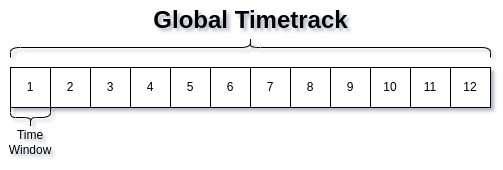

The diagram above was exported from draw.io. Its source (the exported page's mxGraphModel, read from the mxfile embedded in the PNG):
<mxGraphModel dx="604" dy="646" grid="1" gridSize="10" guides="1" tooltips="1" connect="1" arrows="1" fold="1" page="1" pageScale="1" pageWidth="850" pageHeight="1100" math="0" shadow="0">
  <root>
    <mxCell id="0" />
    <mxCell id="1" parent="0" />
    <mxCell id="fUxYo284lH23342erA9g-1" value="1" style="rounded=0;whiteSpace=wrap;html=1;" vertex="1" parent="1">
      <mxGeometry x="80" y="160" width="40" height="40" as="geometry" />
    </mxCell>
    <mxCell id="fUxYo284lH23342erA9g-5" value="2" style="rounded=0;whiteSpace=wrap;html=1;" vertex="1" parent="1">
      <mxGeometry x="120" y="160" width="40" height="40" as="geometry" />
    </mxCell>
    <mxCell id="fUxYo284lH23342erA9g-6" value="3" style="rounded=0;whiteSpace=wrap;html=1;" vertex="1" parent="1">
      <mxGeometry x="160" y="160" width="40" height="40" as="geometry" />
    </mxCell>
    <mxCell id="fUxYo284lH23342erA9g-7" value="4" style="rounded=0;whiteSpace=wrap;html=1;" vertex="1" parent="1">
      <mxGeometry x="200" y="160" width="40" height="40" as="geometry" />
    </mxCell>
    <mxCell id="fUxYo284lH23342erA9g-8" value="5" style="rounded=0;whiteSpace=wrap;html=1;" vertex="1" parent="1">
      <mxGeometry x="240" y="160" width="40" height="40" as="geometry" />
    </mxCell>
    <mxCell id="fUxYo284lH23342erA9g-9" value="6" style="rounded=0;whiteSpace=wrap;html=1;" vertex="1" parent="1">
      <mxGeometry x="280" y="160" width="40" height="40" as="geometry" />
    </mxCell>
    <mxCell id="fUxYo284lH23342erA9g-10" value="7" style="rounded=0;whiteSpace=wrap;html=1;" vertex="1" parent="1">
      <mxGeometry x="320" y="160" width="40" height="40" as="geometry" />
    </mxCell>
    <mxCell id="fUxYo284lH23342erA9g-11" value="8" style="rounded=0;whiteSpace=wrap;html=1;" vertex="1" parent="1">
      <mxGeometry x="360" y="160" width="40" height="40" as="geometry" />
    </mxCell>
    <mxCell id="fUxYo284lH23342erA9g-12" value="9" style="rounded=0;whiteSpace=wrap;html=1;" vertex="1" parent="1">
      <mxGeometry x="400" y="160" width="40" height="40" as="geometry" />
    </mxCell>
    <mxCell id="fUxYo284lH23342erA9g-13" value="10" style="rounded=0;whiteSpace=wrap;html=1;" vertex="1" parent="1">
      <mxGeometry x="440" y="160" width="40" height="40" as="geometry" />
    </mxCell>
    <mxCell id="fUxYo284lH23342erA9g-14" value="11" style="rounded=0;whiteSpace=wrap;html=1;" vertex="1" parent="1">
      <mxGeometry x="480" y="160" width="40" height="40" as="geometry" />
    </mxCell>
    <mxCell id="fUxYo284lH23342erA9g-15" value="12" style="rounded=0;whiteSpace=wrap;html=1;" vertex="1" parent="1">
      <mxGeometry x="520" y="160" width="40" height="40" as="geometry" />
    </mxCell>
    <mxCell id="fUxYo284lH23342erA9g-16" value="" style="shape=curlyBracket;whiteSpace=wrap;html=1;rounded=1;flipH=1;rotation=-90;" vertex="1" parent="1">
      <mxGeometry x="310" y="-100" width="20" height="480" as="geometry" />
    </mxCell>
    <mxCell id="fUxYo284lH23342erA9g-17" value="Global Timetrack" style="text;strokeColor=none;fillColor=none;html=1;fontSize=24;fontStyle=1;verticalAlign=middle;align=center;" vertex="1" parent="1">
      <mxGeometry x="220" y="93" width="200" height="40" as="geometry" />
    </mxCell>
    <mxCell id="fUxYo284lH23342erA9g-19" value="" style="shape=curlyBracket;whiteSpace=wrap;html=1;rounded=1;flipH=1;rotation=90;" vertex="1" parent="1">
      <mxGeometry x="90" y="190" width="20" height="40" as="geometry" />
    </mxCell>
    <mxCell id="fUxYo284lH23342erA9g-20" value="Time Window" style="text;html=1;strokeColor=none;fillColor=none;align=center;verticalAlign=middle;whiteSpace=wrap;rounded=0;" vertex="1" parent="1">
      <mxGeometry x="70" y="220" width="60" height="30" as="geometry" />
    </mxCell>
  </root>
</mxGraphModel>